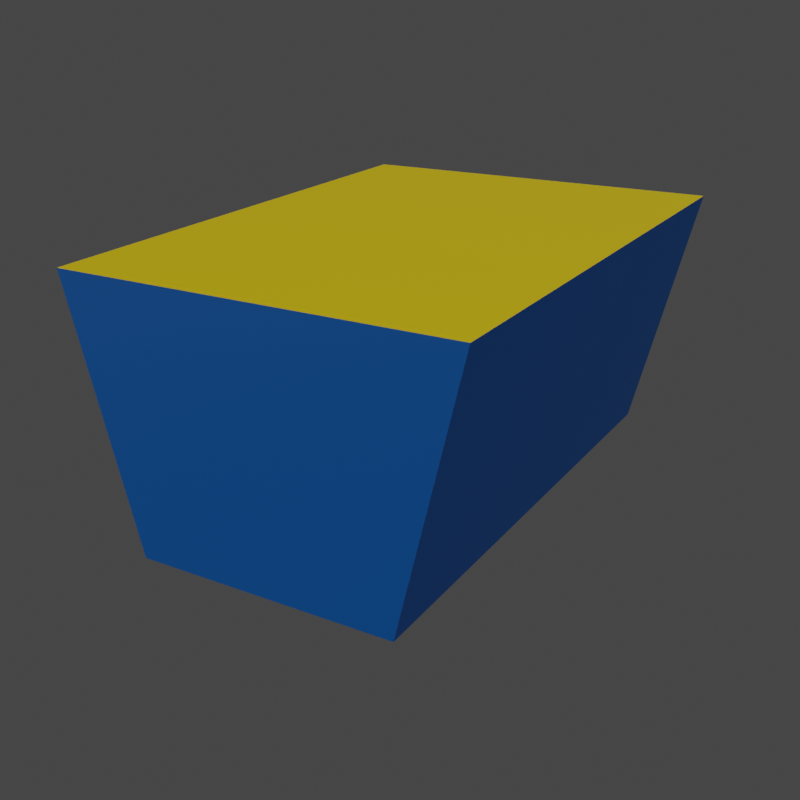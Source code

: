 # Source: Shapes.blend  (saved by Blender 3.4.6; exported with 4.5.12 LTS)
import bpy
from mathutils import Matrix  # noqa: F401  (used for matrix-valued properties, if any)

bpy.ops.wm.read_factory_settings(use_empty=True)
scene = bpy.context.scene
scene.name = 'Scene'

# ---- materials (node trees are filled in below, after node groups)
mat_red = bpy.data.materials.new('Red')
mat_green = bpy.data.materials.new('Green')
mat_blue = bpy.data.materials.new('Blue')
mat_orange = bpy.data.materials.new('Orange')
mat_yellow = bpy.data.materials.new('Yellow')
mat_purple = bpy.data.materials.new('Purple')

# ---- material node trees
mat_red.use_nodes = True; mat_red.node_tree.nodes.clear()
_N = mat_red.node_tree.nodes; _L = mat_red.node_tree.links
n0 = _N.new('ShaderNodeBsdfPrincipled'); n0.name = 'Principled BSDF'; n0.location = (10, 300)
n0.distribution = 'GGX'
n0.subsurface_method = 'RANDOM_WALK_SKIN'
n0.inputs[0].default_value = (1.0, 0.05286, 0.03689, 1.0)
n0.inputs[3].default_value = 1.45
n0.inputs[27].default_value = (0.0, 0.0, 0.0, 1.0)
n0.inputs[28].default_value = 1.0
n1 = _N.new('ShaderNodeOutputMaterial'); n1.name = 'Material Output'; n1.location = (300, 300)
_L.new(n0.outputs[0], n1.inputs[0])
n1.is_active_output = True
mat_green.use_nodes = True; mat_green.node_tree.nodes.clear()
_N = mat_green.node_tree.nodes; _L = mat_green.node_tree.links
n0 = _N.new('ShaderNodeBsdfPrincipled'); n0.name = 'Principled BSDF'; n0.location = (10, 300)
n0.distribution = 'GGX'
n0.subsurface_method = 'RANDOM_WALK_SKIN'
n0.inputs[0].default_value = (0.02732, 0.6038, 0.05127, 1.0)
n0.inputs[3].default_value = 1.45
n0.inputs[27].default_value = (0.0, 0.0, 0.0, 1.0)
n0.inputs[28].default_value = 1.0
n1 = _N.new('ShaderNodeOutputMaterial'); n1.name = 'Material Output'; n1.location = (300, 300)
_L.new(n0.outputs[0], n1.inputs[0])
n1.is_active_output = True
mat_blue.use_nodes = True; mat_blue.node_tree.nodes.clear()
_N = mat_blue.node_tree.nodes; _L = mat_blue.node_tree.links
n0 = _N.new('ShaderNodeBsdfPrincipled'); n0.name = 'Principled BSDF'; n0.location = (10, 300)
n0.distribution = 'GGX'
n0.subsurface_method = 'RANDOM_WALK_SKIN'
n0.inputs[0].default_value = (0.0, 0.1746, 0.6939, 1.0)
n0.inputs[3].default_value = 1.45
n0.inputs[27].default_value = (0.0, 0.0, 0.0, 1.0)
n0.inputs[28].default_value = 1.0
n1 = _N.new('ShaderNodeOutputMaterial'); n1.name = 'Material Output'; n1.location = (300, 300)
_L.new(n0.outputs[0], n1.inputs[0])
n1.is_active_output = True
mat_orange.use_nodes = True; mat_orange.node_tree.nodes.clear()
_N = mat_orange.node_tree.nodes; _L = mat_orange.node_tree.links
n0 = _N.new('ShaderNodeBsdfPrincipled'); n0.name = 'Principled BSDF'; n0.location = (10, 300)
n0.distribution = 'GGX'
n0.subsurface_method = 'RANDOM_WALK_SKIN'
n0.inputs[0].default_value = (1.0, 0.2346, 0.01096, 1.0)
n0.inputs[3].default_value = 1.45
n0.inputs[27].default_value = (0.0, 0.0, 0.0, 1.0)
n0.inputs[28].default_value = 1.0
n1 = _N.new('ShaderNodeOutputMaterial'); n1.name = 'Material Output'; n1.location = (300, 300)
_L.new(n0.outputs[0], n1.inputs[0])
n1.is_active_output = True
mat_yellow.use_nodes = True; mat_yellow.node_tree.nodes.clear()
_N = mat_yellow.node_tree.nodes; _L = mat_yellow.node_tree.links
n0 = _N.new('ShaderNodeBsdfPrincipled'); n0.name = 'Principled BSDF'; n0.location = (10, 300)
n0.distribution = 'GGX'
n0.subsurface_method = 'RANDOM_WALK_SKIN'
n0.inputs[0].default_value = (1.0, 0.7157, 0.0, 1.0)
n0.inputs[3].default_value = 1.45
n0.inputs[27].default_value = (0.0, 0.0, 0.0, 1.0)
n0.inputs[28].default_value = 1.0
n1 = _N.new('ShaderNodeOutputMaterial'); n1.name = 'Material Output'; n1.location = (300, 300)
_L.new(n0.outputs[0], n1.inputs[0])
n1.is_active_output = True
mat_purple.use_nodes = True; mat_purple.node_tree.nodes.clear()
_N = mat_purple.node_tree.nodes; _L = mat_purple.node_tree.links
n0 = _N.new('ShaderNodeBsdfPrincipled'); n0.name = 'Principled BSDF'; n0.location = (10, 300)
n0.distribution = 'GGX'
n0.subsurface_method = 'RANDOM_WALK_SKIN'
n0.inputs[0].default_value = (0.4397, 0.004024, 0.5841, 1.0)
n0.inputs[3].default_value = 1.45
n0.inputs[27].default_value = (0.0, 0.0, 0.0, 1.0)
n0.inputs[28].default_value = 1.0
n1 = _N.new('ShaderNodeOutputMaterial'); n1.name = 'Material Output'; n1.location = (300, 300)
_L.new(n0.outputs[0], n1.inputs[0])
n1.is_active_output = True

# ---- world
world_world = bpy.data.worlds.new('World'); scene.world = world_world
world_world.use_nodes = True; world_world.node_tree.nodes.clear()
_N = world_world.node_tree.nodes; _L = world_world.node_tree.links
n0 = _N.new('ShaderNodeOutputWorld'); n0.name = 'World Output'; n0.location = (300, 300)
n1 = _N.new('ShaderNodeBackground'); n1.name = 'Background'; n1.location = (10, 300)
n1.inputs[0].default_value = (0.05088, 0.05088, 0.05088, 1.0)
_L.new(n1.outputs[0], n0.inputs[0])
n0.is_active_output = True
world_world.color = (0.05088, 0.05088, 0.05088)
world_world.use_sun_shadow = False
world_world.sun_shadow_jitter_overblur = 0.0

# ---- cameras
cam_camera_001 = bpy.data.cameras.new('Camera.001')

# ---- lights
light_sun = bpy.data.lights.new('Sun', 'SUN')
light_sun.transmission_factor = 0.0
light_sun.energy = 1.2
light_sun.shadow_soft_size = 1.194
light_sun_001 = bpy.data.lights.new('Sun.001', 'SUN')
light_sun_001.transmission_factor = 0.0
light_sun_001.energy = 0.7
light_sun_001.shadow_soft_size = 1.194

# ---- meshes
me_cone = bpy.data.meshes.new('Cone')
me_cone.from_pydata([(0.0, 1.0, -0.75), (1.0, 0.0, -0.75), (0.0, -1.0, -0.75), (-1.0, 0.0, -0.75), (0.0, 0.0, 0.75)], [], [(0, 4, 1), (1, 4, 2), (0, 1, 2, 3), (2, 4, 3), (3, 4, 0)])
_uv = me_cone.uv_layers.new(name='UVMap')
_uv.uv.foreach_set('vector', [0.25, 0.49, 0.25, 0.25, 0.49, 0.25, 0.49, 0.25, 0.25, 0.25, 0.25, 0.01, 0.25, 0.49, 0.49, 0.25, 0.25, 0.01, 0.01, 0.25, 0.25, 0.01, 0.25, 0.25, 0.01, 0.25, 0.01, 0.25, 0.25, 0.25, 0.25, 0.49])
me_cone.materials.append(mat_red)
me_cone.materials.append(mat_green)
me_cone.materials.append(mat_blue)
me_cone.materials.append(mat_orange)
me_cone.materials.append(mat_yellow)
me_cone.materials.append(mat_purple)
me_cone.update()
me_cube = bpy.data.meshes.new('Cube')
me_cube.from_pydata([(-1.0, -1.0, -1.0), (-1.0, -1.0, 1.0), (-1.0, 1.0, -1.0), (-1.0, 1.0, 1.0), (1.0, -1.0, -1.0), (1.0, -1.0, 1.0), (1.0, 1.0, -1.0), (1.0, 1.0, 1.0)], [], [(0, 1, 3, 2), (2, 3, 7, 6), (6, 7, 5, 4), (4, 5, 1, 0), (2, 6, 4, 0), (7, 3, 1, 5)])
me_cube.polygons.foreach_set('material_index', [0, 0, 0, 0, 0, 1])
_uv = me_cube.uv_layers.new(name='UVMap')
_uv.uv.foreach_set('vector', [0.375, 0.0, 0.625, 0.0, 0.625, 0.25, 0.375, 0.25, 0.375, 0.25, 0.625, 0.25, 0.625, 0.5, 0.375, 0.5, 0.375, 0.5, 0.625, 0.5, 0.625, 0.75, 0.375, 0.75, 0.375, 0.75, 0.625, 0.75, 0.625, 1.0, 0.375, 1.0, 0.125, 0.5, 0.375, 0.5, 0.375, 0.75, 0.125, 0.75, 0.625, 0.5, 0.875, 0.5, 0.875, 0.75, 0.625, 0.75])
me_cube.materials.append(mat_blue)
me_cube.materials.append(mat_red)
me_cube.materials.append(mat_green)
me_cube.update()
me_cube_002 = bpy.data.meshes.new('Cube.002')
me_cube_002.from_pydata([(-1.0, -1.0, -1.0), (-1.5, -1.0, 1.0), (-1.0, 1.0, -1.0), (-1.5, 1.0, 1.0), (1.0, -1.0, -1.0), (1.5, -1.0, 1.0), (1.0, 1.0, -1.0), (1.5, 1.0, 1.0)], [], [(0, 1, 3, 2), (2, 3, 7, 6), (6, 7, 5, 4), (4, 5, 1, 0), (2, 6, 4, 0), (7, 3, 1, 5)])
me_cube_002.polygons.foreach_set('material_index', [2, 2, 0, 1, 2, 2])
_uv = me_cube_002.uv_layers.new(name='UVMap')
_uv.uv.foreach_set('vector', [0.375, 0.0, 0.625, 0.0, 0.625, 0.25, 0.375, 0.25, 0.375, 0.25, 0.625, 0.25, 0.625, 0.5, 0.375, 0.5, 0.375, 0.5, 0.625, 0.5, 0.625, 0.75, 0.375, 0.75, 0.375, 0.75, 0.625, 0.75, 0.625, 1.0, 0.375, 1.0, 0.125, 0.5, 0.375, 0.5, 0.375, 0.75, 0.125, 0.75, 0.625, 0.5, 0.875, 0.5, 0.875, 0.75, 0.625, 0.75])
me_cube_002.materials.append(mat_blue)
me_cube_002.materials.append(mat_blue)
me_cube_002.materials.append(mat_yellow)
me_cube_002.update()

# ---- objects
ob_camera = bpy.data.objects.new('Camera', cam_camera_001)
ob_sun = bpy.data.objects.new('Sun', light_sun)
ob_pyramid = bpy.data.objects.new('Pyramid', me_cone)
ob_cuboid = bpy.data.objects.new('Cuboid', me_cube)
ob_sun_001 = bpy.data.objects.new('Sun.001', light_sun_001)
ob_prism = bpy.data.objects.new('Prism', me_cube_002)

# ---- transforms, parenting, visibility, modifiers, constraints
ob_camera.location = (2.739, -1.554, 1.065)
ob_camera.rotation_euler = (1.179, 0.01366, 1.065)
ob_sun.location = (12.64, -0.9406, 3.168)
ob_sun.rotation_euler = (-0.4699, 0.1482, -0.03554)
ob_pyramid.location = (0.0, 0.0, 0.0)
ob_pyramid.scale = (1.0, 1.0, 0.8)
ob_pyramid.hide_render = True
ob_cuboid.location = (0.0, 0.15, -0.1)
ob_cuboid.rotation_euler = (0.0, 0.0, 0.5236)
ob_cuboid.scale = (0.4, 0.8, 0.4)
ob_cuboid.hide_render = True
ob_sun_001.location = (9.929, -7.953, -0.8212)
ob_sun_001.rotation_euler = (5.883, 1.252, 4.248)
ob_prism.location = (0.0, 0.0, -0.1)
ob_prism.rotation_euler = (0.0, 0.0, 0.5236)
ob_prism.scale = (0.4, 0.8, 0.4)

# ---- collection membership
scene.collection.objects.link(ob_camera)
scene.collection.objects.link(ob_sun)
scene.collection.objects.link(ob_pyramid)
scene.collection.objects.link(ob_cuboid)
scene.collection.objects.link(ob_sun_001)
scene.collection.objects.link(ob_prism)

# ---- scene / render settings (as saved in the file)
scene.camera = ob_camera
scene.frame_start = 1; scene.frame_end = 250; scene.frame_set(0)
scene.render.engine = 'CYCLES'
scene.render.image_settings.compression = 0
scene.render.resolution_x = 800
scene.render.resolution_y = 800
scene.render.film_transparent = True
scene.render.use_freestyle = True
scene.render.line_thickness = 2.0
scene.cycles.sampling_pattern = 'TABULATED_SOBOL'
scene.cycles.use_light_tree = False
scene.eevee.use_gtao = True
scene.eevee.gtao_distance = 10.0
scene.view_settings.view_transform = 'Filmic'
bpy.context.view_layer.update()

